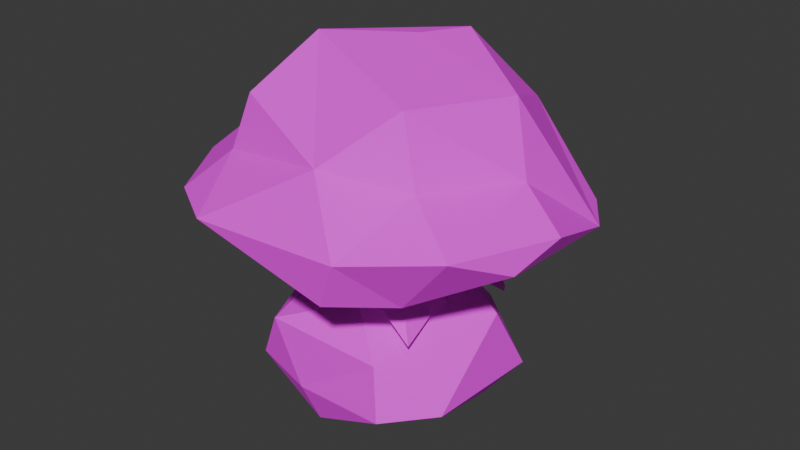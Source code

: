 # Source: shroom2.blend  (saved by Blender 4.3.34; exported with 4.5.12 LTS)
import bpy
from mathutils import Matrix  # noqa: F401  (used for matrix-valued properties, if any)

bpy.ops.wm.read_factory_settings(use_empty=True)
scene = bpy.context.scene
scene.name = 'Scene'

# ---- collections
col_collection = bpy.data.collections.new('Collection'); scene.collection.children.link(col_collection)

# ---- images (referenced by path relative to the original .blend; pixels are not part of the script)
import os
ASSET_DIR = os.environ.get("B2B_ASSET_DIR", "")  # directory of the original .blend (textures are referenced by path, not embedded)
HERE = os.path.dirname(os.path.abspath(__file__))  # packed textures are extracted next to this script under _unpacked/

def load_image(name, relpath, width, height, colorspace="sRGB"):
    """Load a texture the original file referenced (path relative to the .blend, or extracted next to this script)."""
    p = next((c for c in (os.path.join(HERE, relpath), os.path.join(ASSET_DIR, relpath)) if relpath and os.path.exists(c)), "")
    if p:
        img = bpy.data.images.load(p, check_existing=True)
        img.name = name
    else:  # same state as the original file: an image datablock whose file is absent (Cycles renders it pink)
        img = bpy.data.images.new(name, width, height)
        img.source = "FILE"
        img.filepath = "//" + (relpath or name)
    img.colorspace_settings.name = colorspace
    return img
img_shroom_emissive2 = load_image('shroom_emissive2', 'shroom_emissive2.png', 1024, 1024, 'sRGB')

# ---- materials (node trees are filled in below, after node groups)
mat_material = bpy.data.materials.new('Material')

# ---- material node trees
mat_material.use_nodes = True; mat_material.node_tree.nodes.clear()
_N = mat_material.node_tree.nodes; _L = mat_material.node_tree.links
n0 = _N.new('ShaderNodeBsdfPrincipled'); n0.name = 'Principled BSDF'; n0.location = (10, 300)
n0.inputs[2].default_value = 0.8
n1 = _N.new('ShaderNodeOutputMaterial'); n1.name = 'Material Output'; n1.location = (300, 300)
n2 = _N.new('ShaderNodeTexImage'); n2.name = 'Image Texture'; n2.location = (-347, 244)
n2.image = img_shroom_emissive2
_L.new(n0.outputs[0], n1.inputs[0])
_L.new(n2.outputs[0], n0.inputs[0])
n1.is_active_output = True

# ---- world
world_world = bpy.data.worlds.new('World'); scene.world = world_world
world_world.use_nodes = True; world_world.node_tree.nodes.clear()
_N = world_world.node_tree.nodes; _L = world_world.node_tree.links
n0 = _N.new('ShaderNodeOutputWorld'); n0.name = 'World Output'; n0.location = (300, 300)
n1 = _N.new('ShaderNodeBackground'); n1.name = 'Background'; n1.location = (10, 300)
n1.inputs[0].default_value = (0.05088, 0.05088, 0.05088, 1.0)
_L.new(n1.outputs[0], n0.inputs[0])
n0.is_active_output = True
world_world.color = (0.05088, 0.05088, 0.05088)
world_world.sun_shadow_jitter_overblur = 0.0

# ---- meshes
me_cube = bpy.data.meshes.new('Cube')
me_cube.from_pydata([(-0.06716, -0.06512, 0.09232), (-0.07435, -0.08023, 0.1155), (-0.05152, -0.0652, 0.1383), (-0.06135, -0.02445, 0.1667), (-0.05198, 0.05801, 0.1622), (-0.08365, 0.05052, 0.09796), (-0.04095, 0.08192, 0.09355), (0.03831, 0.07465, 0.1481), (0.07715, 0.01963, 0.09418), (0.0667, 0.0126, 0.1727), (0.04473, -0.04708, 0.1771), (0.0574, -0.05325, 0.141), (0.06259, -0.06913, 0.09068), (0.03578, -0.09559, 0.09318), (0.01473, -0.0751, 0.1492), (-0.04626, -0.05614, 0.1672), (-0.1084, 0.003037, 0.1135), (-0.09542, -0.04132, 0.1193), (-0.07353, -0.01722, 0.1439), (-0.03515, 0.109, 0.111), (0.03716, 0.09734, 0.1205), (0.09909, 0.04473, 0.1004), (0.1083, -0.008135, 0.1182), (0.084, -0.002276, 0.1372), (0.1013, -0.03534, 0.1066), (0.04572, -0.09789, 0.1189), (-0.04203, -0.0998, 0.1152), (-0.02225, 0.04707, 0.1038), (0.04026, 0.08686, 0.09436), (0.02551, -0.04804, 0.1084), (0.01858, 0.03887, 0.1912), (-0.03347, -0.01906, 0.1932), (0.009885, 0.009314, 0.1933), (0.06229, -0.03668, 0.009738), (-0.0535, -0.02003, -0.006213), (-0.03758, -0.0239, 0.05131), (-0.01619, -0.01233, 0.1009), (-0.0164, 0.007072, 0.1043), (-0.0342, 0.01663, 0.05371), (0.01232, 0.0614, -0.005163), (-0.03717, 0.03969, -0.01361), (0.01162, 0.01644, 0.1051), (0.02829, 0.01834, 0.06693), (0.01098, -0.01795, 0.1027), (0.007572, -0.03829, 0.05857), (-0.007624, -0.05485, -0.01355), (-0.02438, -0.009927, 0.1029), (-0.03017, 0.04865, 0.04693), (0.008394, 0.03036, 0.05199), (-0.0009047, 0.0153, 0.1075), (0.01788, 0.0004999, 0.1054), (0.04017, -0.005133, 0.05569), (0.01426, -0.01087, 0.1072), (-0.0001021, -0.02057, 0.09979), (-0.009087, -0.01523, 0.1038), (0.0006255, 0.0271, -0.02447), (0.05094, 0.01477, -0.009209), (-0.006735, 0.01268, 0.104), (0.02643, -0.0049, 0.07831), (-0.06472, 0.03114, 0.01002), (0.03342, -0.05662, 0.03856), (-0.0503, -0.05321, 0.01139), (-0.05984, -0.009265, 0.03808), (-0.05297, 0.03966, 0.03522), (-0.004067, 0.07117, 0.00984), (0.02256, 0.06132, 0.02327), (0.05816, 0.01607, 0.04571), (0.06316, 0.03661, 0.006098), (0.03984, -0.0625, 0.009323), (-0.03565, -0.0583, 0.04142), (-0.01516, -0.06066, 0.006753), (-0.08936, 0.06892, 0.1148), (0.08553, 0.064, 0.1042), (-0.0486, 0.06502, 0.1414), (0.08808, -0.06868, 0.1219), (-0.02212, 0.0254, 0.09388), (0.0214, 0.01451, 0.09884), (0.02104, -0.02328, 0.0939), (0.007001, 0.0305, 0.09692), (-0.005635, -0.03287, 0.09558), (-0.02163, -0.02575, 0.09067), (-0.04302, 0.03614, 0.07396), (0.04557, 0.04133, 0.04678), (0.04624, -0.0445, 0.04986), (-0.05116, -0.02219, 0.0512), (-0.05779, 0.0007503, 0.04968), (-0.04445, 0.0287, 0.05427), (-0.02162, 0.04868, 0.05761), (0.001533, 0.05653, 0.05476), (0.02059, 0.047, 0.08403), (0.05396, 0.02793, 0.05271), (0.03574, -0.008251, 0.08264), (0.04359, -0.02393, 0.05686), (0.01938, -0.04248, 0.07078), (0.006496, -0.04846, 0.06129), (-0.02073, -0.05008, 0.05812), (-0.0264, -0.007006, 0.1117), (-0.01117, 0.02111, 0.1182), (0.01914, 0.02861, 0.1152), (0.01842, -0.01987, 0.1165), (-0.0269, 0.0002257, 0.1157), (-0.02425, 0.01122, 0.1091), (0.005281, 0.02592, 0.1128), (0.01644, 0.02657, 0.1211), (0.02754, 0.007058, 0.1135), (-0.001208, -0.02114, 0.1163)], [], [(18, 16, 17), (4, 73, 18), (16, 5, 0), (6, 19, 28), (7, 20, 19), (4, 7, 73), (7, 72, 20), (20, 72, 28), (22, 24, 21), (22, 23, 74), (10, 11, 23), (24, 74, 12), (14, 26, 25), (10, 14, 11), (2, 1, 26), (26, 1, 0), (26, 0, 13), (27, 29, 5), (6, 27, 5), (28, 27, 6), (8, 29, 28), (29, 12, 13), (5, 29, 0), (31, 32, 30), (32, 31, 10), (7, 30, 9), (4, 30, 7), (31, 15, 14), (32, 10, 9), (46, 37, 36), (47, 48, 65), (38, 63, 62), (64, 39, 40), (65, 42, 66), (67, 33, 56), (41, 50, 58), (68, 70, 45), (43, 53, 58), (35, 62, 69), (60, 44, 69), (55, 34, 40), (55, 56, 45), (67, 56, 39), (56, 33, 68), (44, 36, 35), (58, 44, 51), (58, 51, 42), (41, 42, 48), (38, 57, 47), (57, 48, 47), (62, 59, 61), (62, 61, 69), (65, 64, 47), (60, 70, 68), (70, 61, 45), (16, 0, 1, 17), (71, 73, 19), (85, 101, 86), (78, 89, 88), (81, 75, 87), (76, 90, 82), (94, 79, 95), (77, 93, 83), (79, 80, 95), (76, 104, 91), (91, 104, 99), (78, 102, 103), (91, 99, 77), (78, 98, 76), (75, 101, 97), (16, 71, 5), (17, 1, 2, 18), (3, 18, 2, 15), (73, 71, 16, 18), (18, 3, 4), (6, 5, 71, 19), (73, 7, 19), (28, 19, 20), (23, 22, 21, 9), (8, 28, 72, 21), (21, 72, 7, 9), (24, 12, 8, 21), (9, 10, 23), (74, 23, 11), (25, 13, 12, 74), (13, 25, 26), (14, 2, 26), (25, 74, 11, 14), (60, 66, 51, 44), (14, 15, 2), (27, 28, 29), (8, 12, 29), (29, 13, 0), (4, 31, 30), (4, 3, 31), (31, 3, 15), (31, 14, 10), (30, 32, 9), (34, 61, 59), (69, 44, 35), (59, 64, 40), (64, 65, 39), (57, 49, 41), (48, 42, 65), (42, 51, 66), (58, 50, 52), (39, 65, 67), (58, 52, 43), (37, 38, 35, 36), (53, 54, 36), (62, 35, 38), (63, 38, 47), (34, 55, 45), (39, 55, 40), (39, 56, 55), (45, 56, 68), (34, 45, 61), (59, 40, 34), (58, 53, 44), (53, 36, 44), (42, 41, 58), (57, 41, 48), (37, 57, 38), (64, 59, 63, 47), (62, 63, 59), (60, 68, 33, 66), (66, 33, 67), (65, 66, 67), (101, 85, 84, 80), (60, 69, 70), (61, 70, 69), (22, 74, 24), (81, 86, 101, 75), (78, 88, 87, 75), (76, 82, 89, 78), (77, 83, 92, 91), (90, 76, 91), (79, 94, 93, 77), (99, 105, 79, 77), (102, 78, 75, 97), (96, 100, 101, 80), (105, 96, 80, 79), (76, 98, 104), (78, 103, 98)])
_uv = me_cube.uv_layers.new(name='UVMap')
_uv.uv.foreach_set('vector', [0.8628, 0.7582, 0.9381, 0.7284, 0.9037, 0.8238, 0.8081, 0.6161, 0.8233, 0.5863, 0.8628, 0.7582, 0.01709, 0.7996, 0.07559, 0.6933, 0.1176, 0.9086, 0.1446, 0.6301, 0.1425, 0.5691, 0.2846, 0.6076, 0.6492, 0.5533, 0.6485, 0.4825, 0.8071, 0.4729, 0.8081, 0.6161, 0.6492, 0.5533, 0.8233, 0.5863, 0.6492, 0.5533, 0.5743, 0.5156, 0.6485, 0.4825, 0.294, 0.574, 0.3551, 0.622, 0.2846, 0.6076, 0.4379, 0.7563, 0.4296, 0.8309, 0.4083, 0.6766, 0.4674, 0.6768, 0.5297, 0.6865, 0.4983, 0.8254, 0.6185, 0.765, 0.5618, 0.8034, 0.5297, 0.6865, 0.4296, 0.8309, 0.3977, 0.921, 0.3675, 0.8999, 0.6529, 0.8526, 0.7739, 0.9447, 0.5781, 0.9089, 0.6185, 0.765, 0.6529, 0.8526, 0.5618, 0.8034, 0.7969, 0.8499, 0.8525, 0.899, 0.7739, 0.9447, 0.165, 0.9846, 0.082, 0.9458, 0.1176, 0.9086, 0.165, 0.9846, 0.1176, 0.9086, 0.3048, 0.9361, 0.1807, 0.7106, 0.2748, 0.8504, 0.07559, 0.6933, 0.1446, 0.6301, 0.1807, 0.7106, 0.07559, 0.6933, 0.2846, 0.6076, 0.1807, 0.7106, 0.1446, 0.6301, 0.3627, 0.729, 0.2748, 0.8504, 0.2846, 0.6076, 0.2748, 0.8504, 0.3675, 0.8999, 0.3048, 0.9361, 0.07559, 0.6933, 0.2748, 0.8504, 0.1176, 0.9086, 0.7566, 0.743, 0.6888, 0.7033, 0.6805, 0.6445, 0.6888, 0.7033, 0.7566, 0.743, 0.6185, 0.765, 0.6492, 0.5533, 0.6805, 0.6445, 0.595, 0.6588, 0.8081, 0.6161, 0.6805, 0.6445, 0.6492, 0.5533, 0.7566, 0.743, 0.7707, 0.8161, 0.6529, 0.8526, 0.6888, 0.7033, 0.6185, 0.765, 0.595, 0.6588, 0.1524, 0.3505, 0.09827, 0.3318, 0.1923, 0.3582, 0.05635, 0.1693, 0.024, 0.2103, 0.01025, 0.1117, 0.1086, 0.2241, 0.1018, 0.1616, 0.1708, 0.1977, 0.04762, 0.05562, 0.09069, 0.01972, 0.1447, 0.0683, 0.5661, 0.2415, 0.4875, 0.3169, 0.4633, 0.2708, 0.4966, 0.2101, 0.3966, 0.2145, 0.4659, 0.1705, 0.4363, 0.4204, 0.3936, 0.4112, 0.3924, 0.3576, 0.3539, 0.2029, 0.2883, 0.19, 0.3014, 0.149, 0.3038, 0.3921, 0.2579, 0.3761, 0.3924, 0.3576, 0.1929, 0.2582, 0.1708, 0.1977, 0.2456, 0.2354, 0.3423, 0.2493, 0.3013, 0.3016, 0.2456, 0.2354, 0.1871, 0.01228, 0.2162, 0.1333, 0.1447, 0.0683, 0.5032, 0.08343, 0.4659, 0.1705, 0.3014, 0.149, 0.4966, 0.2101, 0.4659, 0.1705, 0.5632, 0.1556, 0.4659, 0.1705, 0.3966, 0.2145, 0.3539, 0.2029, 0.3013, 0.3016, 0.1923, 0.3582, 0.1929, 0.2582, 0.3924, 0.3576, 0.3013, 0.3016, 0.4137, 0.3108, 0.3924, 0.3576, 0.4137, 0.3108, 0.4875, 0.3169, 0.4363, 0.4204, 0.4875, 0.3169, 0.5384, 0.334, 0.1086, 0.2241, 0.07439, 0.3258, 0.05635, 0.1693, 0.07439, 0.3258, 0.024, 0.2103, 0.05635, 0.1693, 0.1708, 0.1977, 0.1408, 0.1254, 0.2402, 0.1827, 0.1708, 0.1977, 0.2402, 0.1827, 0.2456, 0.2354, 0.01025, 0.1117, 0.04762, 0.05562, 0.05635, 0.1693, 0.3423, 0.2493, 0.2883, 0.19, 0.3539, 0.2029, 0.2883, 0.19, 0.2402, 0.1827, 0.3014, 0.149, 0.01709, 0.7996, 0.1176, 0.9086, 0.082, 0.9458, 0.03519, 0.8807, 0.9172, 0.5775, 0.8233, 0.5863, 0.8071, 0.4729, 0.1828, 0.3816, 0.1295, 0.5024, 0.1284, 0.384, 0.4295, 0.5681, 0.4492, 0.5282, 0.5167, 0.5335, 0.1067, 0.415, 0.102, 0.475, 0.05588, 0.4011, 0.3833, 0.5515, 0.4097, 0.447, 0.4405, 0.4463, 0.2746, 0.4317, 0.2463, 0.4966, 0.2291, 0.4163, 0.2967, 0.513, 0.2929, 0.4551, 0.3414, 0.4153, 0.2463, 0.4966, 0.21, 0.484, 0.2291, 0.4163, 0.3833, 0.5515, 0.3502, 0.5732, 0.3435, 0.5077, 0.3435, 0.5077, 0.3502, 0.5732, 0.2859, 0.5539, 0.4295, 0.5681, 0.4197, 0.5977, 0.3954, 0.6048, 0.3435, 0.5077, 0.2859, 0.5539, 0.2967, 0.513, 0.4295, 0.5681, 0.3943, 0.592, 0.3833, 0.5515, 0.102, 0.475, 0.1295, 0.5024, 0.09238, 0.5239, 0.01709, 0.7996, 0.03271, 0.6663, 0.07559, 0.6933, 0.9037, 0.8238, 0.8525, 0.899, 0.7969, 0.8499, 0.8628, 0.7582, 0.8124, 0.7612, 0.8628, 0.7582, 0.7969, 0.8499, 0.7707, 0.8161, 0.8233, 0.5863, 0.9172, 0.5775, 0.9381, 0.7284, 0.8628, 0.7582, 0.8628, 0.7582, 0.8124, 0.7612, 0.8081, 0.6161, 0.1446, 0.6301, 0.07559, 0.6933, 0.03271, 0.6663, 0.1425, 0.5691, 0.8233, 0.5863, 0.6492, 0.5533, 0.8071, 0.4729, 0.2846, 0.6076, 0.1425, 0.5691, 0.294, 0.574, 0.5297, 0.6865, 0.4674, 0.6768, 0.4774, 0.5759, 0.595, 0.6588, 0.3627, 0.729, 0.2846, 0.6076, 0.3551, 0.622, 0.4083, 0.6766, 0.4774, 0.5759, 0.5743, 0.5156, 0.6492, 0.5533, 0.595, 0.6588, 0.4296, 0.8309, 0.3675, 0.8999, 0.3627, 0.729, 0.4083, 0.6766, 0.595, 0.6588, 0.6185, 0.765, 0.5297, 0.6865, 0.4983, 0.8254, 0.5297, 0.6865, 0.5618, 0.8034, 0.3385, 0.9789, 0.3048, 0.9361, 0.3675, 0.8999, 0.3977, 0.921, 0.3048, 0.9361, 0.3385, 0.9789, 0.165, 0.9846, 0.6529, 0.8526, 0.7969, 0.8499, 0.7739, 0.9447, 0.5781, 0.9089, 0.4983, 0.8254, 0.5618, 0.8034, 0.6529, 0.8526, 0.3423, 0.2493, 0.4633, 0.2708, 0.4137, 0.3108, 0.3013, 0.3016, 0.6529, 0.8526, 0.7707, 0.8161, 0.7969, 0.8499, 0.1807, 0.7106, 0.2846, 0.6076, 0.2748, 0.8504, 0.3627, 0.729, 0.3675, 0.8999, 0.2748, 0.8504, 0.2748, 0.8504, 0.3048, 0.9361, 0.1176, 0.9086, 0.8081, 0.6161, 0.7566, 0.743, 0.6805, 0.6445, 0.8081, 0.6161, 0.8124, 0.7612, 0.7566, 0.743, 0.7566, 0.743, 0.8124, 0.7612, 0.7707, 0.8161, 0.7566, 0.743, 0.6529, 0.8526, 0.6185, 0.765, 0.6805, 0.6445, 0.6888, 0.7033, 0.595, 0.6588, 0.2162, 0.1333, 0.2402, 0.1827, 0.1408, 0.1254, 0.2456, 0.2354, 0.3013, 0.3016, 0.1929, 0.2582, 0.1408, 0.1254, 0.04762, 0.05562, 0.1447, 0.0683, 0.6048, 0.1919, 0.5661, 0.2415, 0.5632, 0.1556, 0.4935, 0.3864, 0.4616, 0.4382, 0.4363, 0.4204, 0.5384, 0.334, 0.4875, 0.3169, 0.5661, 0.2415, 0.4875, 0.3169, 0.4137, 0.3108, 0.4633, 0.2708, 0.3924, 0.3576, 0.3936, 0.4112, 0.3534, 0.4111, 0.5632, 0.1556, 0.5661, 0.2415, 0.4966, 0.2101, 0.3924, 0.3576, 0.3534, 0.4111, 0.3038, 0.3921, 0.09827, 0.3318, 0.1086, 0.2241, 0.1929, 0.2582, 0.1923, 0.3582, 0.2579, 0.3761, 0.2165, 0.3719, 0.1923, 0.3582, 0.1708, 0.1977, 0.1929, 0.2582, 0.1086, 0.2241, 0.1018, 0.1616, 0.1086, 0.2241, 0.05635, 0.1693, 0.2162, 0.1333, 0.1871, 0.01228, 0.3014, 0.149, 0.09069, 0.01972, 0.1871, 0.01228, 0.1447, 0.0683, 0.5632, 0.1556, 0.4659, 0.1705, 0.5032, 0.08343, 0.3014, 0.149, 0.4659, 0.1705, 0.3539, 0.2029, 0.2162, 0.1333, 0.3014, 0.149, 0.2402, 0.1827, 0.1408, 0.1254, 0.1447, 0.0683, 0.2162, 0.1333, 0.3924, 0.3576, 0.2579, 0.3761, 0.3013, 0.3016, 0.2579, 0.3761, 0.1923, 0.3582, 0.3013, 0.3016, 0.4875, 0.3169, 0.4363, 0.4204, 0.3924, 0.3576, 0.4935, 0.3864, 0.4363, 0.4204, 0.5384, 0.334, 0.09827, 0.3318, 0.07439, 0.3258, 0.1086, 0.2241, 0.04762, 0.05562, 0.1408, 0.1254, 0.1018, 0.1616, 0.05635, 0.1693, 0.1708, 0.1977, 0.1018, 0.1616, 0.1408, 0.1254, 0.3423, 0.2493, 0.3539, 0.2029, 0.3966, 0.2145, 0.4633, 0.2708, 0.4633, 0.2708, 0.3966, 0.2145, 0.4966, 0.2101, 0.5661, 0.2415, 0.4633, 0.2708, 0.4966, 0.2101, 0.1295, 0.5024, 0.1828, 0.3816, 0.2209, 0.3991, 0.21, 0.484, 0.3423, 0.2493, 0.2456, 0.2354, 0.2883, 0.19, 0.2402, 0.1827, 0.2883, 0.19, 0.2456, 0.2354, 0.4674, 0.6768, 0.4983, 0.8254, 0.4498, 0.759, 0.1067, 0.415, 0.1284, 0.384, 0.1295, 0.5024, 0.102, 0.475, 0.05743, 0.4887, 0.01143, 0.412, 0.05588, 0.4011, 0.102, 0.475, 0.3833, 0.5515, 0.4405, 0.4463, 0.4492, 0.5282, 0.4295, 0.5681, 0.2967, 0.513, 0.3414, 0.4153, 0.3573, 0.4517, 0.3435, 0.5077, 0.4097, 0.447, 0.3833, 0.5515, 0.3435, 0.5077, 0.2463, 0.4966, 0.2746, 0.4317, 0.2929, 0.4551, 0.2967, 0.513, 0.2859, 0.5539, 0.2305, 0.5442, 0.2463, 0.4966, 0.2967, 0.513, 0.05842, 0.5204, 0.05743, 0.4887, 0.102, 0.475, 0.09238, 0.5239, 0.1672, 0.5167, 0.1498, 0.5201, 0.1295, 0.5024, 0.21, 0.484, 0.2305, 0.5442, 0.1672, 0.5167, 0.21, 0.484, 0.2463, 0.4966, 0.3833, 0.5515, 0.3943, 0.592, 0.3502, 0.5732, 0.4295, 0.5681, 0.3954, 0.6048, 0.3943, 0.592])
me_cube.materials.append(mat_material)
me_cube.update()

# ---- objects
ob_shroom2 = bpy.data.objects.new('shroom2', me_cube)

# ---- transforms, parenting, visibility, modifiers, constraints
ob_shroom2.location = (0.0, 0.0, 0.0)

# ---- collection membership
col_collection.objects.link(ob_shroom2)

# ---- scene / render settings (as saved in the file)
scene.frame_start = 1; scene.frame_end = 250; scene.frame_set(1)
scene.render.engine = 'BLENDER_EEVEE_NEXT'
bpy.context.view_layer.update()

# ---- added for rendering (the .blend has no active camera and no usable light): camera, sun
cam_auto = bpy.data.cameras.new('AutoCamera')
cam_auto.lens = 50.0
cam_auto.sensor_width = 36.0
cam_auto.clip_end = 1000.0
ob_auto_camera = bpy.data.objects.new('AutoCamera', cam_auto)
scene.collection.objects.link(ob_auto_camera)
ob_auto_camera.location = (0.343687, -0.407878, 0.359408)
ob_auto_camera.rotation_euler = (1.09748, -7.21219e-08, 0.694738)
scene.camera = ob_auto_camera
light_auto_sun = bpy.data.lights.new('AutoSun', 'SUN')
light_auto_sun.energy = 3.0
light_auto_sun.angle = 0.0523599
ob_auto_sun = bpy.data.objects.new('AutoSun', light_auto_sun)
scene.collection.objects.link(ob_auto_sun)
ob_auto_sun.rotation_euler = (0.872665, 0.174533, 0.523599)
bpy.context.view_layer.update()
